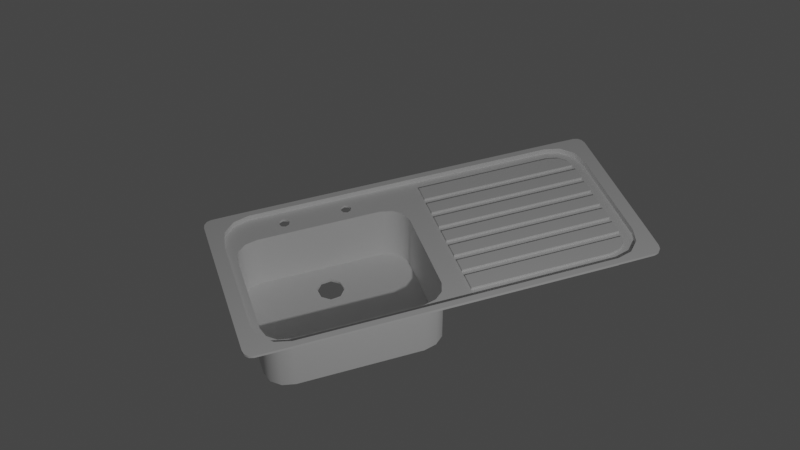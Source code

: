 # Source: sink.blend  (saved by Blender 2.83.20; exported with 4.5.12 LTS)
import bpy
from mathutils import Matrix  # noqa: F401  (used for matrix-valued properties, if any)

bpy.ops.wm.read_factory_settings(use_empty=True)
scene = bpy.context.scene
scene.name = 'Scene'

# ---- collections
col_collection = bpy.data.collections.new('Collection'); scene.collection.children.link(col_collection)

# ---- node groups
ng_auto_smooth = bpy.data.node_groups.new('Auto Smooth', 'GeometryNodeTree')
_s = ng_auto_smooth.interface.new_socket(name='Geometry', in_out='OUTPUT', socket_type='NodeSocketGeometry')
_s = ng_auto_smooth.interface.new_socket(name='Geometry', in_out='INPUT', socket_type='NodeSocketGeometry')
_s = ng_auto_smooth.interface.new_socket(name='Angle', in_out='INPUT', socket_type='NodeSocketFloat')
_s.subtype = 'ANGLE'
_s.min_value = 0.0
_s.max_value = 3.142
ng_auto_smooth.is_modifier = True
_N = ng_auto_smooth.nodes; _L = ng_auto_smooth.links
n0 = _N.new('NodeGroupOutput'); n0.name = 'Group Output'; n0.location = (480, -100)
n1 = _N.new('NodeGroupInput'); n1.name = 'Group Input'; n1.location = (-420, -300)
n2 = _N.new('NodeGroupInput'); n2.name = 'Group Input.001'; n2.location = (-60, -100)
n3 = _N.new('GeometryNodeSetShadeSmooth'); n3.name = 'Set Shade Smooth'; n3.location = (120, -100)
n3.domain = 'EDGE'
n4 = _N.new('GeometryNodeSetShadeSmooth'); n4.name = 'Set Shade Smooth.001'; n4.location = (300, -100)
n5 = _N.new('GeometryNodeInputMeshEdgeAngle'); n5.name = 'Edge Angle'; n5.location = (-420, -220)
n6 = _N.new('GeometryNodeInputEdgeSmooth'); n6.name = 'Is Edge Smooth'; n6.location = (-60, -160)
n7 = _N.new('GeometryNodeInputShadeSmooth'); n7.name = 'Is Face Smooth'; n7.location = (-240, -340)
n8 = _N.new('FunctionNodeBooleanMath'); n8.name = 'Boolean Math'; n8.location = (-60, -220)
n9 = _N.new('FunctionNodeCompare'); n9.name = 'Compare'; n9.location = (-240, -180)
n9.operation = 'LESS_EQUAL'
_L.new(n5.outputs[0], n9.inputs[0])
_L.new(n4.outputs[0], n0.inputs[0])
_L.new(n1.outputs[1], n9.inputs[1])
_L.new(n9.outputs[0], n8.inputs[0])
_L.new(n7.outputs[0], n8.inputs[1])
_L.new(n2.outputs[0], n3.inputs[0])
_L.new(n6.outputs[0], n3.inputs[1])
_L.new(n3.outputs[0], n4.inputs[0])
_L.new(n8.outputs[0], n3.inputs[2])
n0.is_active_output = True

# ---- world
world_world = bpy.data.worlds.new('World'); scene.world = world_world
world_world.use_nodes = True; world_world.node_tree.nodes.clear()
_N = world_world.node_tree.nodes; _L = world_world.node_tree.links
n0 = _N.new('ShaderNodeOutputWorld'); n0.name = 'World Output'; n0.location = (300, 300)
n1 = _N.new('ShaderNodeBackground'); n1.name = 'Background'; n1.location = (10, 300)
n1.inputs[0].default_value = (0.05088, 0.05088, 0.05088, 1.0)
_L.new(n1.outputs[0], n0.inputs[0])
n0.is_active_output = True
world_world.color = (0.05088, 0.05088, 0.05088)
world_world.use_sun_shadow = False
world_world.sun_shadow_jitter_overblur = 0.0

# ---- cameras
cam_camera = bpy.data.cameras.new('Camera')
cam_camera.clip_end = 100.0
cam_camera.ortho_scale = 7.314

# ---- lights
light_light = bpy.data.lights.new('Light', 'POINT')
light_light.transmission_factor = 0.0
light_light.energy = 1000.0
light_light.shadow_soft_size = 0.1
light_light.shadow_maximum_resolution = 0.006
light_light.use_absolute_resolution = True

# ---- meshes
me_plane = bpy.data.meshes.new('Plane')
me_plane.from_pydata([(0.6322, -2.241, 0.07362), (1.0, -1.873, 0.07362), (-0.9507, -2.057, 0.07362), (-0.8161, -2.192, 0.07362), (-1.0, -1.873, 0.07362), (-0.6322, -2.241, 0.07362), (-0.4092, -2.144, 0.0), (-0.6535, -1.86, 0.0), (-0.5354, -2.105, 0.0), (-0.6197, -2.007, 0.0), (0.9024, -1.86, 0.0), (0.6581, -2.144, 0.0), (0.8686, -2.007, 0.0), (0.7843, -2.105, 0.0), (-0.8646, 1.855, 0.0), (-0.6144, 2.106, 0.0), (-0.8293, 1.987, 0.0), (-0.746, 2.07, 0.0), (0.6144, 2.106, 0.0), (0.8646, 1.855, 0.0), (0.746, 2.07, 0.0), (0.8293, 1.987, 0.0), (-0.6535, -0.3822, 0.0), (-0.4078, -0.09698, 0.0), (-0.8597, 0.1742, 0.0), (-0.6161, -0.2386, 0.0), (-1.0, -0.1226, 0.0), (-0.9569, -0.06084, 0.0), (-0.5315, -0.1404, 0.0), (-0.896, 2.794e-09, 0.0), (-1.0, 0.1226, 0.0), (-0.9569, 0.06084, 0.0), (0.8597, 0.1742, 0.0), (0.6567, -0.09698, 0.0), (0.9024, -0.3822, 0.0), (1.0, 0.1226, 0.0), (0.9569, 0.06084, 0.0), (0.7804, -0.1404, 0.0), (0.896, -2.794e-09, 0.0), (1.0, -0.1226, 0.0), (0.865, -0.2386, 0.0), (0.9569, -0.06084, 0.0), (0.9507, -2.057, 0.07362), (0.8161, -2.192, 0.07362), (-1.0, 1.873, 0.07362), (-0.6322, 2.241, 0.07362), (-0.9507, 2.057, 0.07362), (-0.8161, 2.192, 0.07362), (0.6322, 2.241, 0.07362), (1.0, 1.873, 0.07362), (0.8161, 2.192, 0.07362), (0.9507, 2.057, 0.07362), (-1.0, -0.3678, 0.07362), (-1.0, 0.3678, 0.07362), (-1.0, -0.1226, 0.07362), (-1.0, 0.1226, 0.07362), (1.0, 0.3678, 0.07362), (1.0, -0.3678, 0.07362), (1.0, 0.1226, 0.07362), (1.0, -0.1226, 0.07362), (0.6774, -2.401, 0.07362), (1.072, -2.007, 0.07362), (-1.019, -2.204, 0.07362), (-0.8745, -2.349, 0.07362), (-1.072, -2.007, 0.07362), (-0.6774, -2.401, 0.07362), (1.019, -2.204, 0.07362), (0.8745, -2.349, 0.07362), (-1.072, 2.007, 0.07362), (-0.6774, 2.401, 0.07362), (-1.019, 2.204, 0.07362), (-0.8745, 2.349, 0.07362), (0.6774, 2.401, 0.07362), (1.072, 2.007, 0.07362), (0.8745, 2.349, 0.07362), (1.019, 2.204, 0.07362), (-1.072, -0.3941, 0.07362), (-1.072, 0.3941, 0.07362), (-1.072, -0.1314, 0.07362), (-1.072, 0.1314, 0.07362), (1.072, 0.3941, 0.07362), (1.072, -0.3941, 0.07362), (1.072, 0.1314, 0.07362), (1.072, -0.1314, 0.07362), (0.9593, -2.4, 0.07362), (1.069, -2.296, 0.07362), (-1.054, -2.348, 0.07362), (-1.014, -2.386, 0.07362), (-1.069, -2.296, 0.07362), (-0.9593, -2.4, 0.07362), (1.054, -2.348, 0.07362), (1.014, -2.386, 0.07362), (-1.069, 2.296, 0.07362), (-0.9593, 2.4, 0.07362), (-1.054, 2.348, 0.07362), (-1.014, 2.386, 0.07362), (0.9593, 2.4, 0.07362), (1.069, 2.296, 0.07362), (1.014, 2.386, 0.07362), (1.054, 2.348, 0.07362), (-1.0, -0.3678, 0.0), (-0.9454, -0.1873, 0.0), (-0.8127, -0.05458, 0.0), (0.8127, -0.05458, 0.0), (0.9454, -0.1873, 0.0), (1.0, -0.3678, 0.0), (-1.0, -1.873, 0.0), (-0.9507, -2.057, 0.0), (-0.8161, -2.192, 0.0), (-0.6322, -2.241, 0.0), (0.6322, -2.241, 0.0), (0.8161, -2.192, 0.0), (0.9507, -2.057, 0.0), (1.0, -1.873, 0.0), (-0.6535, -0.3822, -0.7137), (-0.6161, -0.2386, -0.7137), (-0.5315, -0.1404, -0.7137), (-0.4078, -0.09698, -0.7137), (0.6567, -0.09698, -0.7137), (0.7804, -0.1404, -0.7137), (0.865, -0.2386, -0.7137), (0.9024, -0.3822, -0.7137), (-0.6535, -1.86, -0.7137), (-0.6197, -2.007, -0.7137), (-0.5354, -2.105, -0.7137), (-0.4092, -2.144, -0.7137), (0.6581, -2.144, -0.7137), (0.7843, -2.105, -0.7137), (0.8686, -2.007, -0.7137), (0.9024, -1.86, -0.7137), (-1.0, -0.7441, 0.0), (-1.0, -1.497, 0.0), (-0.6535, -0.7517, 0.0), (-0.6535, -1.491, 0.0), (-0.8267, -0.375, 0.0), (-0.8267, -1.867, 0.0), (-0.8273, -1.43, 0.0), (-0.8902, -1.494, 0.0), (-0.8262, -1.557, 0.0), (-0.7633, -1.493, 0.0), (-0.872, -1.449, 0.0), (-0.8712, -1.539, 0.0), (-0.7815, -1.538, 0.0), (-0.7823, -1.449, 0.0), (-0.8261, -0.6845, 0.0), (-0.8902, -0.7472, 0.0), (-0.8274, -0.8114, 0.0), (-0.7633, -0.7486, 0.0), (-0.8711, -0.7026, 0.0), (-0.8721, -0.7923, 0.0), (-0.7824, -0.7933, 0.0), (-0.7814, -0.7035, 0.0), (-0.7763, -1.442, 0.0), (-0.8274, -1.422, 0.0), (-0.878, -1.443, 0.0), (-0.8987, -1.494, 0.0), (-0.8772, -1.545, 0.0), (-0.8261, -1.566, 0.0), (-0.7754, -1.544, 0.0), (-0.7548, -1.493, 0.0), (-0.7753, -0.6976, 0.0), (-0.826, -0.676, 0.0), (-0.8771, -0.6965, 0.0), (-0.8987, -0.7471, 0.0), (-0.8782, -0.7982, 0.0), (-0.8275, -0.8198, 0.0), (-0.7764, -0.7993, 0.0), (-0.7548, -0.7487, 0.0), (-0.5368, -0.2812, -0.7137), (-0.5061, -1.508, -0.7137), (-0.4711, -2.023, -0.7137), (-0.3137, -0.2308, -0.7137), (0.5601, -2.007, -0.7137), (0.7179, -0.2175, -0.7137), (0.7581, -0.731, -0.7137), (0.7865, -1.96, -0.7137), (-0.2131, -1.259, -0.7137), (-0.1503, -1.041, -0.7137), (-0.3681, -0.978, -0.7137), (-0.4309, -1.196, -0.7137), (-0.1366, -1.163, -0.7137), (-0.2461, -0.9643, -0.7137), (-0.4446, -1.074, -0.7137), (-0.335, -1.272, -0.7137), (-0.3394, -1.287, -0.7137), (-0.2055, -1.272, -0.7137), (-0.1215, -1.167, -0.7137), (-0.1365, -1.033, -0.7137), (-0.2418, -0.9492, -0.7137), (-0.3757, -0.9642, -0.7137), (-0.4597, -1.069, -0.7137), (-0.4447, -1.203, -0.7137), (-0.6322, 0.0, 0.0), (-1.0, 0.3678, 0.0), (1.0, 0.3678, 0.0), (0.6322, 0.0, 0.0), (-1.0, 1.873, 0.0), (1.0, 1.873, 0.0), (0.9507, 2.057, 0.0), (0.8161, 2.192, 0.0), (0.6322, 2.241, 0.0), (-0.6322, 2.241, 0.0), (-0.8161, 2.192, 0.0), (-0.9507, 2.057, 0.0), (0.0, 0.0, 0.0), (0.6606, 0.1742, 0.0), (0.5731, 0.1742, 0.0), (0.4135, 0.1742, 0.0), (0.3265, 0.1742, 0.0), (0.1669, 0.1742, 0.0), (0.07984, 0.1742, 0.0), (-0.07972, 0.1742, 0.0), (-0.1668, 0.1742, 0.0), (-0.3273, 0.1742, 0.0), (-0.4134, 0.1742, 0.0), (-0.573, 0.1742, 0.0), (-0.6602, 0.1742, 0.0), (-0.6602, 1.855, 0.0), (-0.573, 1.855, 0.0), (-0.4134, 1.855, 0.0), (-0.3273, 1.855, 0.0), (-0.1668, 1.855, 0.0), (-0.07972, 1.855, 0.0), (0.07984, 1.855, 0.0), (0.1669, 1.855, 0.0), (0.3265, 1.855, 0.0), (0.4135, 1.855, 0.0), (0.5731, 1.855, 0.0), (0.6606, 1.855, 0.0), (0.6606, 2.092, 0.0), (0.5731, 2.106, 0.0), (0.4135, 2.106, 0.0), (0.3265, 2.106, 0.0), (0.1669, 2.106, 0.0), (0.07984, 2.106, 0.0), (-0.07972, 2.106, 0.0), (-0.1668, 2.106, 0.0), (-0.3273, 2.106, 0.0), (-0.4134, 2.106, 0.0), (-0.573, 2.106, 0.0), (-0.6602, 2.093, 0.0), (-0.8646, 1.855, 0.03313), (-0.8597, 0.1742, 0.03313), (0.8597, 0.1742, 0.03313), (0.8646, 1.855, 0.03313), (0.8293, 1.987, 0.03313), (0.746, 2.07, 0.03313), (-0.6602, 2.093, 0.03313), (-0.746, 2.07, 0.03313), (-0.8293, 1.987, 0.03313), (-0.573, 0.1742, 0.03313), (-0.573, 1.855, 0.03313), (-0.6602, 1.855, 0.03313), (-0.6602, 0.1742, 0.03313), (-0.3273, 0.1742, 0.03313), (-0.3273, 1.855, 0.03313), (-0.4134, 1.855, 0.03313), (-0.4134, 0.1742, 0.03313), (-0.07972, 0.1742, 0.03313), (-0.07972, 1.855, 0.03313), (-0.1668, 1.855, 0.03313), (-0.1668, 0.1742, 0.03313), (0.1669, 0.1742, 0.03313), (0.1669, 1.855, 0.03313), (0.07984, 1.855, 0.03313), (0.07984, 0.1742, 0.03313), (0.4135, 0.1742, 0.03313), (0.4135, 1.855, 0.03313), (0.3265, 1.855, 0.03313), (0.3265, 0.1742, 0.03313), (0.6606, 0.1742, 0.03313), (0.6606, 1.855, 0.03313), (0.5731, 1.855, 0.03313), (0.5731, 0.1742, 0.03313), (0.6606, 2.092, 0.03313), (0.5731, 2.106, 0.03313), (0.4135, 2.106, 0.03313), (0.3265, 2.106, 0.03313), (0.1669, 2.106, 0.03313), (0.07984, 2.106, 0.03313), (-0.07972, 2.106, 0.03313), (-0.1668, 2.106, 0.03313), (-0.3273, 2.106, 0.03313), (-0.4134, 2.106, 0.03313), (-0.573, 2.106, 0.03313)], [], [(35, 39, 59, 58), (100, 101, 27, 26), (101, 102, 29, 27), (192, 29, 102), (24, 193, 30, 31), (30, 26, 27, 31), (27, 29, 31), (32, 195, 38, 36), (24, 31, 29, 192), (195, 103, 38), (103, 104, 41, 38), (105, 39, 41, 104), (39, 35, 36, 41), (36, 38, 41), (11, 13, 127, 126), (199, 198, 51, 50), (112, 111, 43, 42), (200, 199, 50, 48), (113, 112, 42, 1), (106, 131, 130, 100, 52, 4), (201, 200, 48, 45), (30, 193, 53, 55), (105, 113, 1, 57), (100, 26, 54, 52), (107, 106, 4, 2), (202, 201, 45, 47), (108, 107, 2, 3), (203, 202, 47, 46), (26, 30, 55, 54), (193, 196, 44, 53), (109, 108, 3, 5), (196, 203, 46, 44), (39, 105, 57, 59), (197, 194, 56, 49), (110, 109, 5, 0), (194, 35, 58, 56), (198, 197, 49, 51), (111, 110, 0, 43), (44, 46, 70, 68), (54, 55, 79, 78), (49, 56, 80, 73), (5, 3, 63, 65), (59, 57, 81, 83), (51, 49, 73, 75), (0, 5, 65, 60), (52, 54, 78, 76), (50, 51, 75, 74), (43, 0, 60, 67), (48, 50, 74, 72), (4, 52, 76, 64), (42, 43, 67, 66), (45, 48, 72, 69), (58, 59, 83, 82), (1, 42, 66, 61), (47, 45, 69, 71), (55, 53, 77, 79), (57, 1, 61, 81), (2, 4, 64, 62), (46, 47, 71, 70), (56, 58, 82, 80), (53, 44, 68, 77), (3, 2, 62, 63), (66, 67, 91, 90), (72, 74, 98, 96), (65, 63, 87, 89), (68, 70, 94, 92), (61, 66, 90, 85), (75, 73, 97, 99), (62, 64, 88, 86), (71, 69, 93, 95), (67, 60, 84, 91), (74, 75, 99, 98), (63, 62, 86, 87), (70, 71, 95, 94), (22, 25, 101, 100, 134), (25, 28, 102, 101), (28, 23, 192, 102), (33, 37, 103, 195), (37, 40, 104, 103), (40, 34, 105, 104), (189, 188, 187, 174, 173, 171), (9, 7, 135, 106, 107), (8, 9, 107, 108), (6, 8, 108, 109), (11, 6, 109, 110), (13, 11, 110, 111), (12, 13, 111, 112), (10, 12, 112, 113), (34, 10, 113, 105), (23, 33, 195, 204, 192), (40, 37, 119, 120), (13, 12, 128, 127), (34, 40, 120, 121), (12, 10, 129, 128), (22, 132, 133, 7, 122, 114), (10, 34, 121, 129), (7, 9, 123, 122), (25, 22, 114, 115), (33, 23, 117, 118), (9, 8, 124, 123), (28, 25, 115, 116), (8, 6, 125, 124), (23, 28, 116, 117), (6, 11, 126, 125), (37, 33, 118, 119), (130, 131, 155, 154, 153, 165, 164, 163), (132, 22, 134, 161, 160, 167), (132, 167, 166, 165, 153, 152, 159, 133), (135, 157, 156, 155, 131, 106), (163, 162, 161, 134, 100, 130), (136, 143, 152, 153), (140, 136, 153, 154), (137, 140, 154, 155), (141, 137, 155, 156), (138, 141, 156, 157), (142, 138, 157, 158), (139, 142, 158, 159), (143, 139, 159, 152), (144, 151, 160, 161), (148, 144, 161, 162), (145, 148, 162, 163), (149, 145, 163, 164), (146, 149, 164, 165), (150, 146, 165, 166), (147, 150, 166, 167), (151, 147, 167, 160), (114, 168, 116, 115), (168, 171, 117, 116), (171, 173, 118, 117), (173, 120, 119, 118), (122, 169, 168, 114), (169, 170, 172, 185, 184, 191), (172, 175, 174, 187, 186, 185), (174, 121, 120, 173), (123, 170, 169, 122), (169, 191, 190, 189, 171, 168), (175, 129, 121, 174), (124, 125, 170, 123), (125, 126, 172, 170), (126, 127, 175, 172), (127, 128, 129, 175), (176, 183, 184, 185), (180, 176, 185, 186), (177, 180, 186, 187), (181, 177, 187, 188), (178, 181, 188, 189), (182, 178, 189, 190), (179, 182, 190, 191), (183, 179, 191, 184), (32, 36, 35, 194), (32, 19, 244, 243), (24, 14, 196, 193), (19, 32, 194, 197), (21, 19, 197, 198), (20, 21, 198, 199), (18, 229, 20, 199, 200), (15, 239, 238, 237, 236, 235, 234, 233, 232, 231, 230, 18, 200, 201), (17, 240, 15, 201, 202), (16, 17, 202, 203), (14, 16, 203, 196), (32, 205, 206, 207, 208, 209, 210, 211, 212, 213, 214, 215, 216, 24, 192, 204, 195), (230, 231, 276, 275), (210, 223, 264, 265), (237, 220, 255, 282), (211, 210, 265, 258), (218, 215, 250, 251), (14, 24, 242, 241), (215, 218, 217, 216), (213, 220, 219, 214), (211, 222, 221, 212), (209, 224, 223, 210), (207, 226, 225, 208), (205, 228, 227, 206), (227, 230, 275, 272), (267, 266, 273, 272), (236, 237, 282, 281), (230, 227, 228, 229, 18), (209, 208, 269, 262), (232, 225, 226, 231), (224, 209, 262, 263), (234, 223, 224, 233), (221, 236, 281, 260), (236, 221, 222, 235), (207, 206, 273, 266), (238, 219, 220, 237), (229, 228, 271, 274), (240, 217, 218, 239, 15), (249, 241, 252, 247, 248), (241, 242, 253, 252), (251, 250, 257, 256), (255, 254, 261, 260), (259, 258, 265, 264), (263, 262, 269, 268), (271, 270, 243, 244), (274, 271, 244, 245, 246), (276, 267, 272, 275), (278, 263, 268, 277), (280, 259, 264, 279), (282, 255, 260, 281), (284, 251, 256, 283), (213, 212, 261, 254), (231, 226, 267, 276), (19, 21, 245, 244), (216, 217, 252, 253), (215, 214, 257, 250), (219, 238, 283, 256), (226, 207, 266, 267), (21, 20, 246, 245), (24, 216, 253, 242), (238, 239, 284, 283), (225, 232, 277, 268), (220, 213, 254, 255), (239, 218, 251, 284), (208, 225, 268, 269), (232, 233, 278, 277), (233, 224, 263, 278), (240, 17, 248, 247), (214, 219, 256, 257), (217, 240, 247, 252), (228, 205, 270, 271), (17, 16, 249, 248), (223, 234, 279, 264), (16, 14, 241, 249), (222, 211, 258, 259), (206, 227, 272, 273), (234, 235, 280, 279), (235, 222, 259, 280), (212, 221, 260, 261), (20, 229, 274, 246), (205, 32, 243, 270), (133, 159, 158, 157, 135, 7)])
me_plane.polygons.foreach_set('use_smooth', [True] * 231)
_uv = me_plane.uv_layers.new(name='UVMap')
_uv.uv.foreach_set('vector', [1.0, 0.5274, 1.0, 0.4726, 1.0, 0.4726, 1.0, 0.5274, 0.0, 0.4179, 0.02729, 0.4582, 0.0, 0.4864, 0.0, 0.4726, 0.02729, 0.4582, 0.09364, 0.4878, 0.05199, 0.5, 0.0, 0.4864, 0.1839, 0.5, 0.05199, 0.5, 0.09364, 0.4878, 0.06771, 0.5865, 6.706e-08, 0.5821, 3.725e-09, 0.5274, -1.863e-09, 0.5136, 3.725e-09, 0.5274, 0.0, 0.4726, 0.0, 0.4864, -1.863e-09, 0.5136, 0.02157, 0.4864, 0.05199, 0.5, 0.02157, 0.5, 0.8061, 0.5302, 0.8161, 0.5, 0.948, 0.5, 1.0, 0.5136, 0.08719, 0.5578, 0.0, 0.5136, 0.05199, 0.5, 0.1839, 0.5, 0.8161, 0.5, 0.9064, 0.4878, 0.948, 0.5, 0.9064, 0.4878, 0.9727, 0.4582, 1.0, 0.4864, 0.948, 0.5, 1.0, 0.4179, 1.0, 0.4726, 1.0, 0.4864, 0.9727, 0.4582, 1.0, 0.4726, 1.0, 0.5274, 1.0, 0.5136, 1.0, 0.4864, 0.9784, 0.5136, 0.948, 0.5, 0.9784, 0.5, 0.8097, 0.02164, 0.8829, 0.0304, 0.8829, 0.0304, 0.8097, 0.02164, 0.908, 0.989, 0.9754, 0.959, 0.9754, 0.959, 0.908, 0.989, 0.9754, 0.04103, 0.908, 0.01099, 0.908, 0.01099, 0.9754, 0.04103, 0.8161, 1.0, 0.908, 0.989, 0.908, 0.989, 0.8161, 1.0, 1.0, 0.08207, 0.9754, 0.04103, 0.9754, 0.04103, 1.0, 0.08207, 0.0, 0.08207, 0.0, 0.166, 0.0, 0.334, 0.0, 0.4179, 0.0, 0.4179, 0.0, 0.08207, 0.1839, 1.0, 0.8161, 1.0, 0.8161, 1.0, 0.1839, 1.0, 3.725e-09, 0.5274, 6.706e-08, 0.5821, 6.706e-08, 0.5821, 3.725e-09, 0.5274, 1.0, 0.4179, 1.0, 0.08207, 1.0, 0.08207, 1.0, 0.4179, 0.0, 0.4179, 0.0, 0.4726, 0.0, 0.4726, 0.0, 0.4179, 0.02464, 0.04103, 0.0, 0.08207, 0.0, 0.08207, 0.02464, 0.04103, 0.09195, 0.989, 0.1839, 1.0, 0.1839, 1.0, 0.09195, 0.989, 0.09195, 0.01099, 0.02464, 0.04103, 0.02464, 0.04103, 0.09195, 0.01099, 0.02464, 0.959, 0.09195, 0.989, 0.09195, 0.989, 0.02464, 0.959, 0.0, 0.4726, 3.725e-09, 0.5274, 3.725e-09, 0.5274, 0.0, 0.4726, 0.0, 0.5821, 0.0, 0.9179, 0.0, 0.9179, 0.0, 0.5821, 0.1839, 0.0, 0.09195, 0.01099, 0.09195, 0.01099, 0.1839, 0.0, 0.0, 0.9179, 0.02464, 0.959, 0.02464, 0.959, 0.0, 0.9179, 1.0, 0.4726, 1.0, 0.4179, 1.0, 0.4179, 1.0, 0.4726, 1.0, 0.9179, 1.0, 0.5821, 1.0, 0.5821, 1.0, 0.9179, 0.8161, 0.0, 0.1839, 0.0, 0.1839, 0.0, 0.8161, 0.0, 1.0, 0.5821, 1.0, 0.5274, 1.0, 0.5274, 1.0, 0.5821, 0.9754, 0.959, 1.0, 0.9179, 1.0, 0.9179, 0.9754, 0.959, 0.908, 0.01099, 0.8161, 0.0, 0.8161, 0.0, 0.908, 0.01099, 0.0, 0.9179, 0.02464, 0.959, 0.02464, 0.959, 0.0, 0.9179, 0.0, 0.4726, 3.725e-09, 0.5274, 3.725e-09, 0.5274, 0.0, 0.4726, 1.0, 0.9179, 1.0, 0.5821, 1.0, 0.5821, 1.0, 0.9179, 0.1839, 0.0, 0.09195, 0.01099, 0.09195, 0.01099, 0.1839, 0.0, 1.0, 0.4726, 1.0, 0.4179, 1.0, 0.4179, 1.0, 0.4726, 0.9754, 0.959, 1.0, 0.9179, 1.0, 0.9179, 0.9754, 0.959, 0.8161, 0.0, 0.1839, 0.0, 0.1839, 0.0, 0.8161, 0.0, 0.0, 0.4179, 0.0, 0.4726, 0.0, 0.4726, 0.0, 0.4179, 0.908, 0.989, 0.9754, 0.959, 0.9754, 0.959, 0.908, 0.989, 0.908, 0.01099, 0.8161, 0.0, 0.8161, 0.0, 0.908, 0.01099, 0.8161, 1.0, 0.908, 0.989, 0.908, 0.989, 0.8161, 1.0, 0.0, 0.08207, 0.0, 0.4179, 0.0, 0.4179, 0.0, 0.08207, 0.9754, 0.04103, 0.908, 0.01099, 0.908, 0.01099, 0.9754, 0.04103, 0.1839, 1.0, 0.8161, 1.0, 0.8161, 1.0, 0.1839, 1.0, 1.0, 0.5274, 1.0, 0.4726, 1.0, 0.4726, 1.0, 0.5274, 1.0, 0.08207, 0.9754, 0.04103, 0.9754, 0.04103, 1.0, 0.08207, 0.09195, 0.989, 0.1839, 1.0, 0.1839, 1.0, 0.09195, 0.989, 3.725e-09, 0.5274, 6.706e-08, 0.5821, 6.706e-08, 0.5821, 3.725e-09, 0.5274, 1.0, 0.4179, 1.0, 0.08207, 1.0, 0.08207, 1.0, 0.4179, 0.02464, 0.04103, 0.0, 0.08207, 0.0, 0.08207, 0.02464, 0.04103, 0.02464, 0.959, 0.09195, 0.989, 0.09195, 0.989, 0.02464, 0.959, 1.0, 0.5821, 1.0, 0.5274, 1.0, 0.5274, 1.0, 0.5821, 0.0, 0.5821, 0.0, 0.9179, 0.0, 0.9179, 0.0, 0.5821, 0.09195, 0.01099, 0.02464, 0.04103, 0.02464, 0.04103, 0.09195, 0.01099, 0.9754, 0.04103, 0.908, 0.01099, 0.908, 0.01099, 0.9754, 0.04103, 0.8161, 1.0, 0.908, 0.989, 0.908, 0.989, 0.8161, 1.0, 0.1839, 0.0, 0.09195, 0.01099, 0.09195, 0.01099, 0.1839, 0.0, 0.0, 0.9179, 0.02464, 0.959, 0.02464, 0.959, 0.0, 0.9179, 1.0, 0.08207, 0.9754, 0.04103, 0.9754, 0.04103, 1.0, 0.08207, 0.9754, 0.959, 1.0, 0.9179, 1.0, 0.9179, 0.9754, 0.959, 0.02464, 0.04103, 0.0, 0.08207, 0.0, 0.08207, 0.02464, 0.04103, 0.09195, 0.989, 0.1839, 1.0, 0.1839, 1.0, 0.09195, 0.989, 0.908, 0.01099, 0.8161, 0.0, 0.8161, 0.0, 0.908, 0.01099, 0.908, 0.989, 0.9754, 0.959, 0.9754, 0.959, 0.908, 0.989, 0.09195, 0.01099, 0.02464, 0.04103, 0.02464, 0.04103, 0.09195, 0.01099, 0.02464, 0.959, 0.09195, 0.989, 0.09195, 0.989, 0.02464, 0.959, 0.04849, 0.4147, 0.07018, 0.4468, 0.02729, 0.4582, 0.0, 0.4179, 0.02424, 0.4163, 0.07018, 0.4468, 0.1193, 0.4687, 0.09364, 0.4878, 0.02729, 0.4582, 0.1193, 0.4687, 0.1911, 0.4784, 0.1839, 0.5, 0.09364, 0.4878, 0.8089, 0.4784, 0.8807, 0.4687, 0.9064, 0.4878, 0.8161, 0.5, 0.8807, 0.4687, 0.9298, 0.4468, 0.9727, 0.4582, 0.9064, 0.4878, 0.9298, 0.4468, 0.9515, 0.4147, 1.0, 0.4179, 0.9727, 0.4582, 0.483, 0.2764, 0.5147, 0.2615, 0.5687, 0.262, 0.7773, 0.2989, 0.7685, 0.4026, 0.4072, 0.3927, 0.06811, 0.05223, 0.04849, 0.08492, 0.02424, 0.08349, 0.0, 0.08207, 0.02464, 0.04103, 0.1171, 0.0304, 0.06811, 0.05223, 0.02464, 0.04103, 0.09195, 0.01099, 0.1903, 0.02164, 0.1171, 0.0304, 0.09195, 0.01099, 0.1839, 0.0, 0.8097, 0.02164, 0.1903, 0.02164, 0.1839, 0.0, 0.8161, 0.0, 0.8829, 0.0304, 0.8097, 0.02164, 0.8161, 0.0, 0.908, 0.01099, 0.9319, 0.05223, 0.8829, 0.0304, 0.908, 0.01099, 0.9754, 0.04103, 0.9515, 0.08492, 0.9319, 0.05223, 0.9754, 0.04103, 1.0, 0.08207, 0.9515, 0.4147, 0.9515, 0.08492, 1.0, 0.08207, 1.0, 0.4179, 0.1911, 0.4784, 0.8089, 0.4784, 0.8161, 0.5, 0.5, 0.5, 0.1839, 0.5, 0.9298, 0.4468, 0.8807, 0.4687, 0.8807, 0.4687, 0.9298, 0.4468, 0.8829, 0.0304, 0.9319, 0.05223, 0.9319, 0.05223, 0.8829, 0.0304, 0.9515, 0.4147, 0.9298, 0.4468, 0.9298, 0.4468, 0.9515, 0.4147, 0.9319, 0.05223, 0.9515, 0.08492, 0.9515, 0.08492, 0.9319, 0.05223, 0.04849, 0.4147, 0.04849, 0.3323, 0.04849, 0.1674, 0.04849, 0.08492, 0.04849, 0.08492, 0.04849, 0.4147, 0.9515, 0.08492, 0.9515, 0.4147, 0.9515, 0.4147, 0.9515, 0.08492, 0.04849, 0.08492, 0.06811, 0.05223, 0.06811, 0.05223, 0.04849, 0.08492, 0.07018, 0.4468, 0.04849, 0.4147, 0.04849, 0.4147, 0.07018, 0.4468, 0.8089, 0.4784, 0.1911, 0.4784, 0.1911, 0.4784, 0.8089, 0.4784, 0.06811, 0.05223, 0.1171, 0.0304, 0.1171, 0.0304, 0.06811, 0.05223, 0.1193, 0.4687, 0.07018, 0.4468, 0.07018, 0.4468, 0.1193, 0.4687, 0.1171, 0.0304, 0.1903, 0.02164, 0.1903, 0.02164, 0.1171, 0.0304, 0.1911, 0.4784, 0.1193, 0.4687, 0.1193, 0.4687, 0.1911, 0.4784, 0.1903, 0.02164, 0.8097, 0.02164, 0.8097, 0.02164, 0.1903, 0.02164, 0.8807, 0.4687, 0.8089, 0.4784, 0.8089, 0.4784, 0.8807, 0.4687, 0.0, 0.334, 0.0, 0.166, 0.01585, 0.1665, 0.02179, 0.1706, 0.02424, 0.1801, 0.02424, 0.3197, 0.02179, 0.3293, 0.01585, 0.3334, 0.04849, 0.3323, 0.04849, 0.4147, 0.02424, 0.4163, 0.02424, 0.3465, 0.0267, 0.337, 0.03264, 0.3328, 0.04849, 0.3323, 0.03264, 0.3328, 0.0267, 0.3291, 0.02424, 0.3197, 0.02424, 0.1801, 0.0267, 0.1707, 0.03264, 0.1669, 0.04849, 0.1674, 0.02424, 0.08349, 0.02424, 0.1533, 0.02179, 0.1627, 0.01585, 0.1665, 0.0, 0.166, 0.0, 0.08207, 0.01585, 0.3334, 0.02179, 0.3371, 0.02424, 0.3465, 0.02424, 0.4163, 0.0, 0.4179, 0.0, 0.334, 0.02424, 0.1774, 0.02641, 0.1702, 0.0267, 0.1707, 0.02424, 0.1801, 0.02208, 0.1701, 0.02424, 0.1774, 0.02424, 0.1801, 0.02179, 0.1706, 0.01751, 0.1665, 0.02208, 0.1701, 0.02179, 0.1706, 0.01585, 0.1665, 0.02208, 0.1632, 0.01751, 0.1665, 0.01585, 0.1665, 0.02179, 0.1627, 0.02424, 0.156, 0.02208, 0.1632, 0.02179, 0.1627, 0.02424, 0.1533, 0.02641, 0.1633, 0.02424, 0.156, 0.02424, 0.1533, 0.0267, 0.1628, 0.03098, 0.1669, 0.02641, 0.1633, 0.0267, 0.1628, 0.03264, 0.1669, 0.02641, 0.1702, 0.03098, 0.1669, 0.03264, 0.1669, 0.0267, 0.1707, 0.02424, 0.3439, 0.02641, 0.3365, 0.0267, 0.337, 0.02424, 0.3465, 0.02208, 0.3367, 0.02424, 0.3439, 0.02424, 0.3465, 0.02179, 0.3371, 0.01751, 0.3334, 0.02208, 0.3367, 0.02179, 0.3371, 0.01585, 0.3334, 0.02208, 0.3297, 0.01751, 0.3334, 0.01585, 0.3334, 0.02179, 0.3293, 0.02424, 0.3224, 0.02208, 0.3297, 0.02179, 0.3293, 0.02424, 0.3197, 0.02641, 0.3296, 0.02424, 0.3224, 0.02424, 0.3197, 0.0267, 0.3291, 0.03098, 0.3329, 0.02641, 0.3296, 0.0267, 0.3291, 0.03264, 0.3328, 0.02641, 0.3365, 0.03098, 0.3329, 0.03264, 0.3328, 0.0267, 0.337, 0.04849, 0.4147, 0.2029, 0.3898, 0.1193, 0.4687, 0.07018, 0.4468, 0.2029, 0.3898, 0.4072, 0.3927, 0.1911, 0.4784, 0.1193, 0.4687, 0.4072, 0.3927, 0.7685, 0.4026, 0.8089, 0.4784, 0.1911, 0.4784, 0.7685, 0.4026, 0.9298, 0.4468, 0.8807, 0.4687, 0.8089, 0.4784, 0.04849, 0.08492, 0.2231, 0.2007, 0.2029, 0.3898, 0.04849, 0.4147, 0.2231, 0.2007, 0.2308, 0.0969, 0.5928, 0.107, 0.5174, 0.2234, 0.4856, 0.2383, 0.4317, 0.2377, 0.5928, 0.107, 0.7976, 0.1096, 0.7773, 0.2989, 0.5687, 0.262, 0.5272, 0.2457, 0.5174, 0.2234, 0.7773, 0.2989, 0.9515, 0.4147, 0.9298, 0.4468, 0.7685, 0.4026, 0.06811, 0.05223, 0.2308, 0.0969, 0.2231, 0.2007, 0.04849, 0.08492, 0.2231, 0.2007, 0.4317, 0.2377, 0.4732, 0.2541, 0.483, 0.2764, 0.4072, 0.3927, 0.2029, 0.3898, 0.7976, 0.1096, 0.9515, 0.08492, 0.9515, 0.4147, 0.7773, 0.2989, 0.1171, 0.0304, 0.1903, 0.02164, 0.2308, 0.0969, 0.06811, 0.05223, 0.1903, 0.02164, 0.8097, 0.02164, 0.5928, 0.107, 0.2308, 0.0969, 0.8097, 0.02164, 0.8829, 0.0304, 0.7976, 0.1096, 0.5928, 0.107, 0.8829, 0.0304, 0.9319, 0.05223, 0.9515, 0.08492, 0.7976, 0.1096, 0.5149, 0.2274, 0.4869, 0.2393, 0.4856, 0.2383, 0.5174, 0.2234, 0.5248, 0.2461, 0.5149, 0.2274, 0.5174, 0.2234, 0.5272, 0.2457, 0.5584, 0.2602, 0.5248, 0.2461, 0.5272, 0.2457, 0.5687, 0.262, 0.5134, 0.2605, 0.5584, 0.2602, 0.5687, 0.262, 0.5147, 0.2615, 0.4854, 0.2724, 0.5134, 0.2605, 0.5147, 0.2615, 0.483, 0.2764, 0.4756, 0.2537, 0.4854, 0.2724, 0.483, 0.2764, 0.4732, 0.2541, 0.442, 0.2396, 0.4756, 0.2537, 0.4732, 0.2541, 0.4317, 0.2377, 0.4869, 0.2393, 0.442, 0.2396, 0.4317, 0.2377, 0.4856, 0.2383, 0.9128, 0.5578, 1.0, 0.5136, 1.0, 0.5274, 1.0, 0.5821, 0.9323, 0.5865, 0.9323, 0.914, 0.9323, 0.914, 0.9323, 0.5865, 0.06771, 0.5865, 0.06771, 0.914, 0.0, 0.9179, 0.0, 0.5821, 0.9323, 0.914, 0.9323, 0.5865, 1.0, 0.5821, 1.0, 0.9179, 0.9147, 0.9433, 0.9323, 0.914, 1.0, 0.9179, 0.9754, 0.959, 0.873, 0.9619, 0.9147, 0.9433, 0.9754, 0.959, 0.908, 0.989, 0.8072, 0.9698, 0.8318, 0.9668, 0.873, 0.9619, 0.908, 0.989, 0.8161, 1.0, 0.1928, 0.9698, 0.2139, 0.9698, 0.2928, 0.9698, 0.3353, 0.9698, 0.4162, 0.9698, 0.4607, 0.9698, 0.5396, 0.9698, 0.5841, 0.9698, 0.663, 0.9698, 0.7075, 0.9698, 0.7863, 0.9698, 0.8072, 0.9698, 0.8161, 1.0, 0.1839, 1.0, 0.127, 0.9619, 0.169, 0.9669, 0.1928, 0.9698, 0.1839, 1.0, 0.09195, 0.989, 0.08535, 0.9433, 0.127, 0.9619, 0.09195, 0.989, 0.02464, 0.959, 0.06771, 0.914, 0.08535, 0.9433, 0.02464, 0.959, 0.0, 0.9179, 0.8061, 0.5302, 0.734, 0.5302, 0.7032, 0.5302, 0.6466, 0.5302, 0.6158, 0.5302, 0.5591, 0.5302, 0.5283, 0.5302, 0.4717, 0.5302, 0.4409, 0.5302, 0.3842, 0.5302, 0.3534, 0.5302, 0.2968, 0.5302, 0.266, 0.5302, 0.1939, 0.5302, 0.1839, 0.5, 0.5, 0.5, 0.8161, 0.5, 0.7863, 0.9698, 0.7075, 0.9698, 0.7075, 0.9698, 0.7863, 0.9698, 0.5973, 0.561, 0.5402, 0.914, 0.5402, 0.914, 0.5973, 0.561, 0.3353, 0.9698, 0.3363, 0.914, 0.3363, 0.914, 0.3353, 0.9698, 0.4717, 0.5302, 0.5283, 0.5302, 0.5283, 0.5302, 0.4717, 0.5302, 0.2128, 0.914, 0.318, 0.5397, 0.318, 0.5397, 0.2128, 0.914, 0.06771, 0.914, 0.06771, 0.5865, 0.06771, 0.5865, 0.06771, 0.914, 0.318, 0.5397, 0.2128, 0.914, 0.1696, 0.914, 0.2808, 0.5368, 0.4234, 0.5477, 0.3363, 0.914, 0.2931, 0.914, 0.3863, 0.5449, 0.5289, 0.5558, 0.4598, 0.914, 0.4166, 0.914, 0.4918, 0.5529, 0.6344, 0.5638, 0.5834, 0.914, 0.5402, 0.914, 0.5973, 0.561, 0.7399, 0.5719, 0.7069, 0.914, 0.6637, 0.914, 0.7028, 0.569, 0.8454, 0.5799, 0.8304, 0.914, 0.7872, 0.914, 0.8083, 0.5771, 0.7872, 0.914, 0.7863, 0.9698, 0.7863, 0.9698, 0.7872, 0.914, 0.7069, 0.914, 0.7399, 0.5719, 0.8083, 0.5771, 0.7872, 0.914, 0.4162, 0.9698, 0.3353, 0.9698, 0.3353, 0.9698, 0.4162, 0.9698, 0.7863, 0.9698, 0.7872, 0.914, 0.8304, 0.914, 0.8318, 0.9668, 0.8072, 0.9698, 0.5591, 0.5302, 0.6158, 0.5302, 0.6158, 0.5302, 0.5591, 0.5302, 0.663, 0.9698, 0.6637, 0.914, 0.7069, 0.914, 0.7075, 0.9698, 0.5834, 0.914, 0.6344, 0.5638, 0.6344, 0.5638, 0.5834, 0.914, 0.5396, 0.9698, 0.5402, 0.914, 0.5834, 0.914, 0.5841, 0.9698, 0.4166, 0.914, 0.4162, 0.9698, 0.4162, 0.9698, 0.4166, 0.914, 0.4162, 0.9698, 0.4166, 0.914, 0.4598, 0.914, 0.4607, 0.9698, 0.6466, 0.5302, 0.7032, 0.5302, 0.7032, 0.5302, 0.6466, 0.5302, 0.2928, 0.9698, 0.2931, 0.914, 0.3363, 0.914, 0.3353, 0.9698, 0.8318, 0.9668, 0.8304, 0.914, 0.8304, 0.914, 0.8318, 0.9668, 0.169, 0.9669, 0.1696, 0.914, 0.2128, 0.914, 0.2139, 0.9698, 0.1928, 0.9698, 0.08535, 0.9433, 0.06771, 0.914, 0.1696, 0.914, 0.169, 0.9669, 0.127, 0.9619, 0.06771, 0.914, 0.1939, 0.5302, 0.2808, 0.5368, 0.1696, 0.914, 0.2128, 0.914, 0.318, 0.5397, 0.3863, 0.5449, 0.2931, 0.914, 0.3363, 0.914, 0.4234, 0.5477, 0.4918, 0.5529, 0.4166, 0.914, 0.4598, 0.914, 0.5289, 0.5558, 0.5973, 0.561, 0.5402, 0.914, 0.5834, 0.914, 0.6344, 0.5638, 0.7028, 0.569, 0.6637, 0.914, 0.8304, 0.914, 0.8454, 0.5799, 0.9323, 0.5865, 0.9323, 0.914, 0.8318, 0.9668, 0.8304, 0.914, 0.9323, 0.914, 0.9147, 0.9433, 0.873, 0.9619, 0.7075, 0.9698, 0.7069, 0.914, 0.7872, 0.914, 0.7863, 0.9698, 0.5841, 0.9698, 0.5834, 0.914, 0.6637, 0.914, 0.663, 0.9698, 0.4607, 0.9698, 0.4598, 0.914, 0.5402, 0.914, 0.5396, 0.9698, 0.3353, 0.9698, 0.3363, 0.914, 0.4166, 0.914, 0.4162, 0.9698, 0.2139, 0.9698, 0.2128, 0.914, 0.2931, 0.914, 0.2928, 0.9698, 0.3842, 0.5302, 0.4409, 0.5302, 0.4409, 0.5302, 0.3842, 0.5302, 0.7075, 0.9698, 0.7069, 0.914, 0.7069, 0.914, 0.7075, 0.9698, 0.9323, 0.914, 0.9147, 0.9433, 0.9147, 0.9433, 0.9323, 0.914, 0.2808, 0.5368, 0.1696, 0.914, 0.1696, 0.914, 0.2808, 0.5368, 0.2968, 0.5302, 0.3534, 0.5302, 0.3534, 0.5302, 0.2968, 0.5302, 0.2931, 0.914, 0.2928, 0.9698, 0.2928, 0.9698, 0.2931, 0.914, 0.7069, 0.914, 0.7399, 0.5719, 0.7399, 0.5719, 0.7069, 0.914, 0.9147, 0.9433, 0.873, 0.9619, 0.873, 0.9619, 0.9147, 0.9433, 0.1939, 0.5302, 0.266, 0.5302, 0.266, 0.5302, 0.1939, 0.5302, 0.2928, 0.9698, 0.2139, 0.9698, 0.2139, 0.9698, 0.2928, 0.9698, 0.6637, 0.914, 0.663, 0.9698, 0.663, 0.9698, 0.6637, 0.914, 0.3363, 0.914, 0.4234, 0.5477, 0.4234, 0.5477, 0.3363, 0.914, 0.2139, 0.9698, 0.2128, 0.914, 0.2128, 0.914, 0.2139, 0.9698, 0.7028, 0.569, 0.6637, 0.914, 0.6637, 0.914, 0.7028, 0.569, 0.663, 0.9698, 0.5841, 0.9698, 0.5841, 0.9698, 0.663, 0.9698, 0.5841, 0.9698, 0.5834, 0.914, 0.5834, 0.914, 0.5841, 0.9698, 0.169, 0.9669, 0.127, 0.9619, 0.127, 0.9619, 0.169, 0.9669, 0.3863, 0.5449, 0.2931, 0.914, 0.2931, 0.914, 0.3863, 0.5449, 0.1696, 0.914, 0.169, 0.9669, 0.169, 0.9669, 0.1696, 0.914, 0.8304, 0.914, 0.8454, 0.5799, 0.8454, 0.5799, 0.8304, 0.914, 0.127, 0.9619, 0.08535, 0.9433, 0.08535, 0.9433, 0.127, 0.9619, 0.5402, 0.914, 0.5396, 0.9698, 0.5396, 0.9698, 0.5402, 0.914, 0.08535, 0.9433, 0.06771, 0.914, 0.06771, 0.914, 0.08535, 0.9433, 0.4598, 0.914, 0.5289, 0.5558, 0.5289, 0.5558, 0.4598, 0.914, 0.8083, 0.5771, 0.7872, 0.914, 0.7872, 0.914, 0.8083, 0.5771, 0.5396, 0.9698, 0.4607, 0.9698, 0.4607, 0.9698, 0.5396, 0.9698, 0.4607, 0.9698, 0.4598, 0.914, 0.4598, 0.914, 0.4607, 0.9698, 0.4918, 0.5529, 0.4166, 0.914, 0.4166, 0.914, 0.4918, 0.5529, 0.873, 0.9619, 0.8318, 0.9668, 0.8318, 0.9668, 0.873, 0.9619, 0.734, 0.5302, 0.8061, 0.5302, 0.8061, 0.5302, 0.734, 0.5302, 0.04849, 0.1674, 0.03264, 0.1669, 0.0267, 0.1628, 0.02424, 0.1533, 0.02424, 0.08349, 0.04849, 0.08492])
me_plane.use_remesh_fix_poles = True
me_plane.use_remesh_preserve_attributes = False
me_plane.use_mirror_vertex_groups = False
me_plane.update()

# ---- objects
ob_light = bpy.data.objects.new('Light', light_light)
ob_camera = bpy.data.objects.new('Camera', cam_camera)
ob_sink = bpy.data.objects.new('Sink', me_plane)

# ---- transforms, parenting, visibility, modifiers, constraints
ob_light.location = (8.999, -0.02311, 6.312)
ob_light.rotation_euler = (0.6503, 0.05522, 1.866)
ob_light.lock_rotations_4d = False
ob_light.empty_display_type = 'ARROWS'
ob_light.color = (0.0, 0.0, 0.0, 0.0)
ob_light.lineart.crease_threshold = 0.0
ob_camera.location = (8.462, -3.234, 8.877)
ob_camera.rotation_euler = (0.8098, -5.642e-06, 1.243)
ob_camera.scale = (1.0, 1.0, 1.0)
ob_camera.lock_rotations_4d = False
ob_camera.empty_display_type = 'ARROWS'
ob_camera.color = (0.0, 0.0, 0.0, 0.0)
ob_camera.display_type = 'WIRE'
ob_camera.lineart.crease_threshold = 0.0
ob_sink.location = (0.0, 0.0, 0.0)
ob_sink.lineart.crease_threshold = 0.0
_m = ob_sink.modifiers.new('Solidify', 'SOLIDIFY')
_m.thickness = 0.03
_m = ob_sink.modifiers.new('Auto Smooth', 'NODES')
_m.node_group = ng_auto_smooth
_gi = [s.identifier for s in ng_auto_smooth.interface.items_tree if s.item_type == 'SOCKET' and s.in_out == 'INPUT']
_m[_gi[1]] = 1.047  # Angle

# ---- collection membership
col_collection.objects.link(ob_light)
col_collection.objects.link(ob_camera)
col_collection.objects.link(ob_sink)

# ---- scene / render settings (as saved in the file)
scene.camera = ob_camera
scene.frame_start = 1; scene.frame_end = 250; scene.frame_set(1)
scene.render.engine = 'BLENDER_EEVEE_NEXT'
scene.cycles.use_denoising = False
scene.cycles.samples = 128
scene.cycles.sampling_pattern = 'TABULATED_SOBOL'
scene.cycles.use_adaptive_sampling = False
scene.cycles.use_light_tree = False
scene.eevee.use_gtao = True
scene.view_settings.view_transform = 'Filmic'
bpy.context.view_layer.update()
